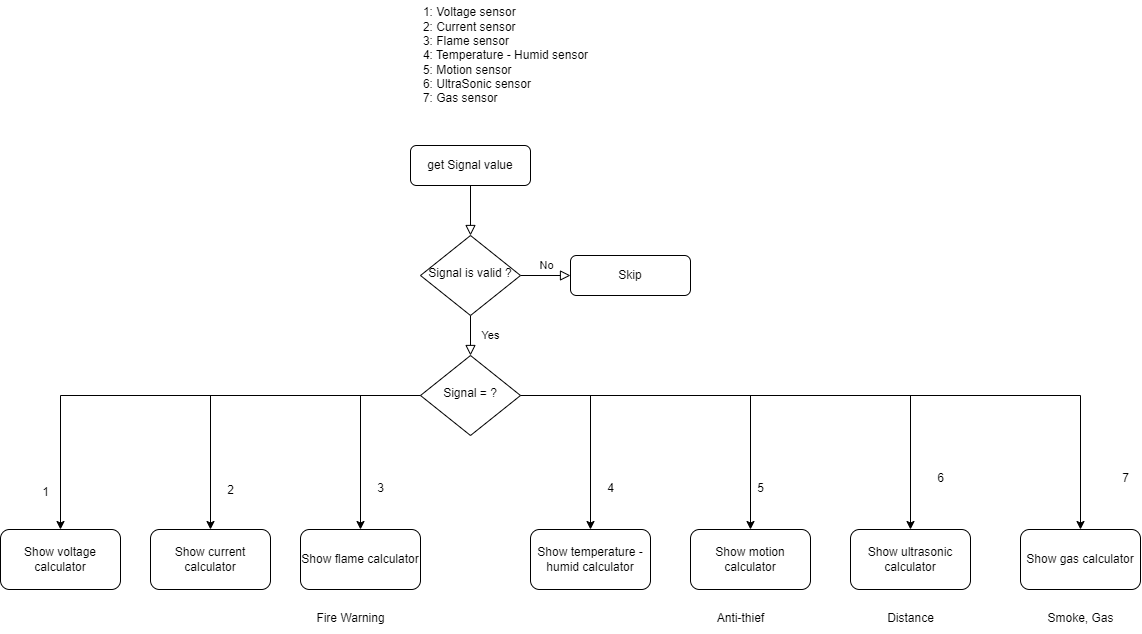

The diagram above was exported from draw.io. Its source (the exported page's mxGraphModel, read from the mxfile embedded in the PNG):
<mxGraphModel dx="2403" dy="2080" grid="1" gridSize="10" guides="1" tooltips="1" connect="1" arrows="1" fold="1" page="1" pageScale="1" pageWidth="827" pageHeight="1169" math="0" shadow="0">
  <root>
    <mxCell id="WIyWlLk6GJQsqaUBKTNV-0" />
    <mxCell id="WIyWlLk6GJQsqaUBKTNV-1" parent="WIyWlLk6GJQsqaUBKTNV-0" />
    <mxCell id="WIyWlLk6GJQsqaUBKTNV-2" value="" style="rounded=0;html=1;jettySize=auto;orthogonalLoop=1;fontSize=11;endArrow=block;endFill=0;endSize=8;strokeWidth=1;shadow=0;labelBackgroundColor=none;edgeStyle=orthogonalEdgeStyle;" parent="WIyWlLk6GJQsqaUBKTNV-1" source="WIyWlLk6GJQsqaUBKTNV-3" target="WIyWlLk6GJQsqaUBKTNV-6" edge="1">
      <mxGeometry relative="1" as="geometry" />
    </mxCell>
    <mxCell id="WIyWlLk6GJQsqaUBKTNV-3" value="get Signal value" style="rounded=1;whiteSpace=wrap;html=1;fontSize=12;glass=0;strokeWidth=1;shadow=0;" parent="WIyWlLk6GJQsqaUBKTNV-1" vertex="1">
      <mxGeometry x="160" y="80" width="120" height="40" as="geometry" />
    </mxCell>
    <mxCell id="WIyWlLk6GJQsqaUBKTNV-4" value="Yes" style="rounded=0;html=1;jettySize=auto;orthogonalLoop=1;fontSize=11;endArrow=block;endFill=0;endSize=8;strokeWidth=1;shadow=0;labelBackgroundColor=none;edgeStyle=orthogonalEdgeStyle;" parent="WIyWlLk6GJQsqaUBKTNV-1" source="WIyWlLk6GJQsqaUBKTNV-6" target="WIyWlLk6GJQsqaUBKTNV-10" edge="1">
      <mxGeometry y="20" relative="1" as="geometry">
        <mxPoint as="offset" />
      </mxGeometry>
    </mxCell>
    <mxCell id="WIyWlLk6GJQsqaUBKTNV-5" value="No" style="edgeStyle=orthogonalEdgeStyle;rounded=0;html=1;jettySize=auto;orthogonalLoop=1;fontSize=11;endArrow=block;endFill=0;endSize=8;strokeWidth=1;shadow=0;labelBackgroundColor=none;" parent="WIyWlLk6GJQsqaUBKTNV-1" source="WIyWlLk6GJQsqaUBKTNV-6" target="WIyWlLk6GJQsqaUBKTNV-7" edge="1">
      <mxGeometry y="10" relative="1" as="geometry">
        <mxPoint as="offset" />
      </mxGeometry>
    </mxCell>
    <mxCell id="WIyWlLk6GJQsqaUBKTNV-6" value="Signal is valid ?" style="rhombus;whiteSpace=wrap;html=1;shadow=0;fontFamily=Helvetica;fontSize=12;align=center;strokeWidth=1;spacing=6;spacingTop=-4;" parent="WIyWlLk6GJQsqaUBKTNV-1" vertex="1">
      <mxGeometry x="170" y="170" width="100" height="80" as="geometry" />
    </mxCell>
    <mxCell id="WIyWlLk6GJQsqaUBKTNV-7" value="Skip" style="rounded=1;whiteSpace=wrap;html=1;fontSize=12;glass=0;strokeWidth=1;shadow=0;" parent="WIyWlLk6GJQsqaUBKTNV-1" vertex="1">
      <mxGeometry x="320" y="190" width="120" height="40" as="geometry" />
    </mxCell>
    <mxCell id="3wPrYW49oyQxcMr19jtn-2" style="edgeStyle=orthogonalEdgeStyle;rounded=0;orthogonalLoop=1;jettySize=auto;html=1;entryX=0.5;entryY=0;entryDx=0;entryDy=0;" edge="1" parent="WIyWlLk6GJQsqaUBKTNV-1" source="WIyWlLk6GJQsqaUBKTNV-10" target="3wPrYW49oyQxcMr19jtn-1">
      <mxGeometry relative="1" as="geometry" />
    </mxCell>
    <mxCell id="3wPrYW49oyQxcMr19jtn-5" style="edgeStyle=orthogonalEdgeStyle;rounded=0;orthogonalLoop=1;jettySize=auto;html=1;entryX=0.5;entryY=0;entryDx=0;entryDy=0;" edge="1" parent="WIyWlLk6GJQsqaUBKTNV-1" source="WIyWlLk6GJQsqaUBKTNV-10" target="3wPrYW49oyQxcMr19jtn-4">
      <mxGeometry relative="1" as="geometry" />
    </mxCell>
    <mxCell id="3wPrYW49oyQxcMr19jtn-8" style="edgeStyle=orthogonalEdgeStyle;rounded=0;orthogonalLoop=1;jettySize=auto;html=1;entryX=0.5;entryY=0;entryDx=0;entryDy=0;" edge="1" parent="WIyWlLk6GJQsqaUBKTNV-1" source="WIyWlLk6GJQsqaUBKTNV-10" target="3wPrYW49oyQxcMr19jtn-7">
      <mxGeometry relative="1" as="geometry">
        <Array as="points">
          <mxPoint x="110" y="330" />
        </Array>
      </mxGeometry>
    </mxCell>
    <mxCell id="3wPrYW49oyQxcMr19jtn-11" style="edgeStyle=orthogonalEdgeStyle;rounded=0;orthogonalLoop=1;jettySize=auto;html=1;" edge="1" parent="WIyWlLk6GJQsqaUBKTNV-1" source="WIyWlLk6GJQsqaUBKTNV-10" target="3wPrYW49oyQxcMr19jtn-10">
      <mxGeometry relative="1" as="geometry" />
    </mxCell>
    <mxCell id="3wPrYW49oyQxcMr19jtn-14" style="edgeStyle=orthogonalEdgeStyle;rounded=0;orthogonalLoop=1;jettySize=auto;html=1;entryX=0.5;entryY=0;entryDx=0;entryDy=0;" edge="1" parent="WIyWlLk6GJQsqaUBKTNV-1" source="WIyWlLk6GJQsqaUBKTNV-10" target="3wPrYW49oyQxcMr19jtn-13">
      <mxGeometry relative="1" as="geometry" />
    </mxCell>
    <mxCell id="3wPrYW49oyQxcMr19jtn-17" style="edgeStyle=orthogonalEdgeStyle;rounded=0;orthogonalLoop=1;jettySize=auto;html=1;" edge="1" parent="WIyWlLk6GJQsqaUBKTNV-1" source="WIyWlLk6GJQsqaUBKTNV-10" target="3wPrYW49oyQxcMr19jtn-16">
      <mxGeometry relative="1" as="geometry" />
    </mxCell>
    <mxCell id="3wPrYW49oyQxcMr19jtn-20" style="edgeStyle=orthogonalEdgeStyle;rounded=0;orthogonalLoop=1;jettySize=auto;html=1;entryX=0.5;entryY=0;entryDx=0;entryDy=0;" edge="1" parent="WIyWlLk6GJQsqaUBKTNV-1" source="WIyWlLk6GJQsqaUBKTNV-10" target="3wPrYW49oyQxcMr19jtn-19">
      <mxGeometry relative="1" as="geometry" />
    </mxCell>
    <mxCell id="WIyWlLk6GJQsqaUBKTNV-10" value="Signal = ?" style="rhombus;whiteSpace=wrap;html=1;shadow=0;fontFamily=Helvetica;fontSize=12;align=center;strokeWidth=1;spacing=6;spacingTop=-4;" parent="WIyWlLk6GJQsqaUBKTNV-1" vertex="1">
      <mxGeometry x="170" y="290" width="100" height="80" as="geometry" />
    </mxCell>
    <mxCell id="3wPrYW49oyQxcMr19jtn-0" value="&lt;div style=&quot;text-align: left;&quot;&gt;&lt;span style=&quot;background-color: initial;&quot;&gt;1: Voltage sensor&lt;/span&gt;&lt;/div&gt;&lt;div style=&quot;text-align: left;&quot;&gt;&lt;span style=&quot;background-color: initial;&quot;&gt;2: Current sensor&lt;/span&gt;&lt;/div&gt;&lt;div style=&quot;text-align: left;&quot;&gt;&lt;span style=&quot;background-color: initial;&quot;&gt;3: Flame sensor&lt;/span&gt;&lt;/div&gt;&lt;div style=&quot;text-align: left;&quot;&gt;&lt;span style=&quot;background-color: initial;&quot;&gt;4: Temperature - Humid sensor&lt;/span&gt;&lt;/div&gt;&lt;div style=&quot;text-align: left;&quot;&gt;&lt;span style=&quot;background-color: initial;&quot;&gt;5: Motion sensor&lt;/span&gt;&lt;/div&gt;&lt;div style=&quot;text-align: left;&quot;&gt;&lt;span style=&quot;background-color: initial;&quot;&gt;6: UltraSonic sensor&lt;/span&gt;&lt;/div&gt;&lt;div style=&quot;text-align: left;&quot;&gt;&lt;span style=&quot;background-color: initial;&quot;&gt;7: Gas sensor&lt;/span&gt;&lt;/div&gt;" style="text;html=1;align=center;verticalAlign=middle;resizable=0;points=[];autosize=1;strokeColor=none;fillColor=none;" vertex="1" parent="WIyWlLk6GJQsqaUBKTNV-1">
      <mxGeometry x="160" y="-65" width="190" height="110" as="geometry" />
    </mxCell>
    <mxCell id="3wPrYW49oyQxcMr19jtn-1" value="Show voltage calculator" style="rounded=1;whiteSpace=wrap;html=1;" vertex="1" parent="WIyWlLk6GJQsqaUBKTNV-1">
      <mxGeometry x="-250" y="464" width="120" height="60" as="geometry" />
    </mxCell>
    <mxCell id="3wPrYW49oyQxcMr19jtn-3" value="1" style="text;html=1;align=center;verticalAlign=middle;resizable=0;points=[];autosize=1;strokeColor=none;fillColor=none;" vertex="1" parent="WIyWlLk6GJQsqaUBKTNV-1">
      <mxGeometry x="-220" y="412" width="30" height="30" as="geometry" />
    </mxCell>
    <mxCell id="3wPrYW49oyQxcMr19jtn-4" value="Show current calculator" style="rounded=1;whiteSpace=wrap;html=1;" vertex="1" parent="WIyWlLk6GJQsqaUBKTNV-1">
      <mxGeometry x="-100" y="464" width="120" height="60" as="geometry" />
    </mxCell>
    <mxCell id="3wPrYW49oyQxcMr19jtn-6" value="2" style="text;html=1;align=center;verticalAlign=middle;resizable=0;points=[];autosize=1;strokeColor=none;fillColor=none;" vertex="1" parent="WIyWlLk6GJQsqaUBKTNV-1">
      <mxGeometry x="-35" y="410" width="30" height="30" as="geometry" />
    </mxCell>
    <mxCell id="3wPrYW49oyQxcMr19jtn-7" value="Show flame calculator" style="rounded=1;whiteSpace=wrap;html=1;" vertex="1" parent="WIyWlLk6GJQsqaUBKTNV-1">
      <mxGeometry x="50" y="464" width="120" height="60" as="geometry" />
    </mxCell>
    <mxCell id="3wPrYW49oyQxcMr19jtn-9" value="3" style="text;html=1;align=center;verticalAlign=middle;resizable=0;points=[];autosize=1;strokeColor=none;fillColor=none;" vertex="1" parent="WIyWlLk6GJQsqaUBKTNV-1">
      <mxGeometry x="115" y="408" width="30" height="30" as="geometry" />
    </mxCell>
    <mxCell id="3wPrYW49oyQxcMr19jtn-10" value="Show temperature - humid calculator" style="rounded=1;whiteSpace=wrap;html=1;" vertex="1" parent="WIyWlLk6GJQsqaUBKTNV-1">
      <mxGeometry x="280" y="464" width="120" height="60" as="geometry" />
    </mxCell>
    <mxCell id="3wPrYW49oyQxcMr19jtn-12" value="4" style="text;html=1;align=center;verticalAlign=middle;resizable=0;points=[];autosize=1;strokeColor=none;fillColor=none;" vertex="1" parent="WIyWlLk6GJQsqaUBKTNV-1">
      <mxGeometry x="345" y="408" width="30" height="30" as="geometry" />
    </mxCell>
    <mxCell id="3wPrYW49oyQxcMr19jtn-13" value="Show motion calculator" style="rounded=1;whiteSpace=wrap;html=1;" vertex="1" parent="WIyWlLk6GJQsqaUBKTNV-1">
      <mxGeometry x="440" y="464" width="120" height="60" as="geometry" />
    </mxCell>
    <mxCell id="3wPrYW49oyQxcMr19jtn-15" value="5" style="text;html=1;align=center;verticalAlign=middle;resizable=0;points=[];autosize=1;strokeColor=none;fillColor=none;" vertex="1" parent="WIyWlLk6GJQsqaUBKTNV-1">
      <mxGeometry x="495" y="408" width="30" height="30" as="geometry" />
    </mxCell>
    <mxCell id="3wPrYW49oyQxcMr19jtn-16" value="Show ultrasonic calculator" style="rounded=1;whiteSpace=wrap;html=1;" vertex="1" parent="WIyWlLk6GJQsqaUBKTNV-1">
      <mxGeometry x="600" y="464" width="120" height="60" as="geometry" />
    </mxCell>
    <mxCell id="3wPrYW49oyQxcMr19jtn-18" value="6" style="text;html=1;align=center;verticalAlign=middle;resizable=0;points=[];autosize=1;strokeColor=none;fillColor=none;" vertex="1" parent="WIyWlLk6GJQsqaUBKTNV-1">
      <mxGeometry x="675" y="398" width="30" height="30" as="geometry" />
    </mxCell>
    <mxCell id="3wPrYW49oyQxcMr19jtn-19" value="Show gas calculator" style="rounded=1;whiteSpace=wrap;html=1;" vertex="1" parent="WIyWlLk6GJQsqaUBKTNV-1">
      <mxGeometry x="770" y="464" width="120" height="60" as="geometry" />
    </mxCell>
    <mxCell id="3wPrYW49oyQxcMr19jtn-21" value="7" style="text;html=1;align=center;verticalAlign=middle;resizable=0;points=[];autosize=1;strokeColor=none;fillColor=none;" vertex="1" parent="WIyWlLk6GJQsqaUBKTNV-1">
      <mxGeometry x="860" y="398" width="30" height="30" as="geometry" />
    </mxCell>
    <mxCell id="3wPrYW49oyQxcMr19jtn-22" value="Fire Warning" style="text;html=1;align=center;verticalAlign=middle;resizable=0;points=[];autosize=1;strokeColor=none;fillColor=none;" vertex="1" parent="WIyWlLk6GJQsqaUBKTNV-1">
      <mxGeometry x="55" y="538" width="90" height="30" as="geometry" />
    </mxCell>
    <mxCell id="3wPrYW49oyQxcMr19jtn-23" value="Anti-thief" style="text;html=1;align=center;verticalAlign=middle;resizable=0;points=[];autosize=1;strokeColor=none;fillColor=none;" vertex="1" parent="WIyWlLk6GJQsqaUBKTNV-1">
      <mxGeometry x="455" y="538" width="70" height="30" as="geometry" />
    </mxCell>
    <mxCell id="3wPrYW49oyQxcMr19jtn-24" value="Distance" style="text;html=1;align=center;verticalAlign=middle;resizable=0;points=[];autosize=1;strokeColor=none;fillColor=none;" vertex="1" parent="WIyWlLk6GJQsqaUBKTNV-1">
      <mxGeometry x="625" y="538" width="70" height="30" as="geometry" />
    </mxCell>
    <mxCell id="3wPrYW49oyQxcMr19jtn-25" value="Smoke, Gas" style="text;html=1;align=center;verticalAlign=middle;resizable=0;points=[];autosize=1;strokeColor=none;fillColor=none;" vertex="1" parent="WIyWlLk6GJQsqaUBKTNV-1">
      <mxGeometry x="785" y="538" width="90" height="30" as="geometry" />
    </mxCell>
  </root>
</mxGraphModel>